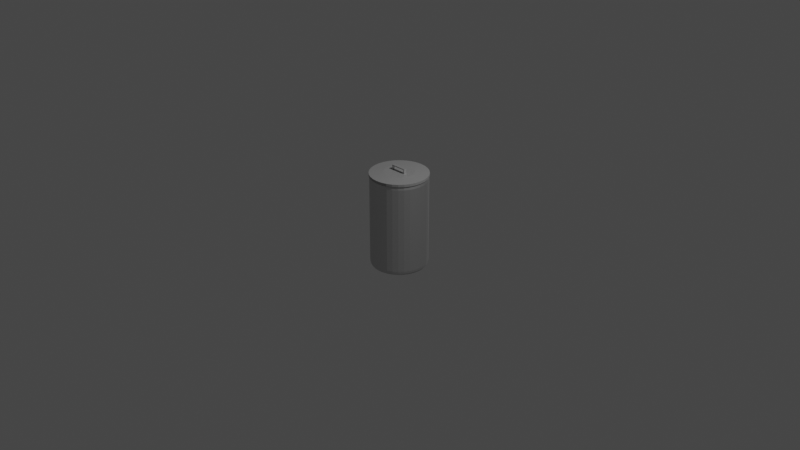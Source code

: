 # Source: trashcan.blend  (saved by Blender 3.3.6; exported with 4.5.12 LTS)
import bpy
from mathutils import Matrix  # noqa: F401  (used for matrix-valued properties, if any)

bpy.ops.wm.read_factory_settings(use_empty=True)
scene = bpy.context.scene
scene.name = 'Scene'

# ---- collections
col_collection = bpy.data.collections.new('Collection'); scene.collection.children.link(col_collection)

# ---- materials (node trees are filled in below, after node groups)
mat_material_002 = bpy.data.materials.new('Material.002')
mat_material_002.use_transparent_shadow = False
mat_material_003 = bpy.data.materials.new('Material.003')
mat_material_003.use_transparent_shadow = False
mat_material_001 = bpy.data.materials.new('Material.001')
mat_material_001.use_transparent_shadow = False
mat_material_005 = bpy.data.materials.new('Material.005')
mat_material_005.use_transparent_shadow = False
mat_material_004 = bpy.data.materials.new('Material.004')
mat_material_004.use_transparent_shadow = False

# ---- material node trees
mat_material_002.use_nodes = True; mat_material_002.node_tree.nodes.clear()
_N = mat_material_002.node_tree.nodes; _L = mat_material_002.node_tree.links
n0 = _N.new('ShaderNodeBsdfPrincipled'); n0.name = 'Principled BSDF'; n0.location = (10, 300)
n0.distribution = 'GGX'
n0.subsurface_method = 'RANDOM_WALK_SKIN'
n0.inputs[0].default_value = (0.4125, 0.4125, 0.4125, 1.0)
n0.inputs[1].default_value = 0.5
n0.inputs[3].default_value = 0.0
n0.inputs[20].default_value = 0.0
n0.inputs[27].default_value = (0.0, 0.0, 0.0, 1.0)
n0.inputs[28].default_value = 1.0
n1 = _N.new('ShaderNodeOutputMaterial'); n1.name = 'Material Output'; n1.location = (300, 300)
_L.new(n0.outputs[0], n1.inputs[0])
n1.is_active_output = True
mat_material_003.use_nodes = True; mat_material_003.node_tree.nodes.clear()
_N = mat_material_003.node_tree.nodes; _L = mat_material_003.node_tree.links
n0 = _N.new('ShaderNodeBsdfPrincipled'); n0.name = 'Principled BSDF'; n0.location = (10, 300)
n0.distribution = 'GGX'
n0.subsurface_method = 'RANDOM_WALK_SKIN'
n0.inputs[0].default_value = (0.4125, 0.4125, 0.4125, 1.0)
n0.inputs[1].default_value = 0.5
n0.inputs[3].default_value = 1.45
n0.inputs[27].default_value = (0.0, 0.0, 0.0, 1.0)
n0.inputs[28].default_value = 1.0
n1 = _N.new('ShaderNodeOutputMaterial'); n1.name = 'Material Output'; n1.location = (300, 300)
_L.new(n0.outputs[0], n1.inputs[0])
n1.is_active_output = True
mat_material_001.use_nodes = True; mat_material_001.node_tree.nodes.clear()
_N = mat_material_001.node_tree.nodes; _L = mat_material_001.node_tree.links
n0 = _N.new('ShaderNodeBsdfPrincipled'); n0.name = 'Principled BSDF'; n0.location = (10, 300)
n0.distribution = 'GGX'
n0.subsurface_method = 'RANDOM_WALK_SKIN'
n0.inputs[0].default_value = (0.4125, 0.4125, 0.4125, 1.0)
n0.inputs[1].default_value = 0.5
n0.inputs[3].default_value = 1.45
n0.inputs[27].default_value = (0.0, 0.0, 0.0, 1.0)
n0.inputs[28].default_value = 1.0
n1 = _N.new('ShaderNodeOutputMaterial'); n1.name = 'Material Output'; n1.location = (300, 300)
_L.new(n0.outputs[0], n1.inputs[0])
n1.is_active_output = True
mat_material_005.use_nodes = True; mat_material_005.node_tree.nodes.clear()
_N = mat_material_005.node_tree.nodes; _L = mat_material_005.node_tree.links
n0 = _N.new('ShaderNodeBsdfPrincipled'); n0.name = 'Principled BSDF'; n0.location = (10, 300)
n0.distribution = 'GGX'
n0.subsurface_method = 'RANDOM_WALK_SKIN'
n0.inputs[0].default_value = (0.4125, 0.4125, 0.4125, 1.0)
n0.inputs[1].default_value = 0.5
n0.inputs[3].default_value = 1.45
n0.inputs[27].default_value = (0.0, 0.0, 0.0, 1.0)
n0.inputs[28].default_value = 1.0
n1 = _N.new('ShaderNodeOutputMaterial'); n1.name = 'Material Output'; n1.location = (300, 300)
_L.new(n0.outputs[0], n1.inputs[0])
n1.is_active_output = True
mat_material_004.use_nodes = True; mat_material_004.node_tree.nodes.clear()
_N = mat_material_004.node_tree.nodes; _L = mat_material_004.node_tree.links
n0 = _N.new('ShaderNodeBsdfPrincipled'); n0.name = 'Principled BSDF'; n0.location = (10, 300)
n0.distribution = 'GGX'
n0.subsurface_method = 'RANDOM_WALK_SKIN'
n0.inputs[0].default_value = (0.4125, 0.4125, 0.4125, 1.0)
n0.inputs[1].default_value = 0.5
n0.inputs[3].default_value = 1.45
n0.inputs[27].default_value = (0.0, 0.0, 0.0, 1.0)
n0.inputs[28].default_value = 1.0
n1 = _N.new('ShaderNodeOutputMaterial'); n1.name = 'Material Output'; n1.location = (300, 300)
_L.new(n0.outputs[0], n1.inputs[0])
n1.is_active_output = True

# ---- world
world_world = bpy.data.worlds.new('World'); scene.world = world_world
world_world.use_nodes = True; world_world.node_tree.nodes.clear()
_N = world_world.node_tree.nodes; _L = world_world.node_tree.links
n0 = _N.new('ShaderNodeOutputWorld'); n0.name = 'World Output'; n0.location = (300, 300)
n1 = _N.new('ShaderNodeBackground'); n1.name = 'Background'; n1.location = (10, 300)
n1.inputs[0].default_value = (0.05088, 0.05088, 0.05088, 1.0)
_L.new(n1.outputs[0], n0.inputs[0])
n0.is_active_output = True
world_world.color = (0.05088, 0.05088, 0.05088)
world_world.use_sun_shadow = False
world_world.sun_shadow_jitter_overblur = 0.0

# ---- cameras
cam_camera = bpy.data.cameras.new('Camera')
cam_camera.clip_end = 100.0
cam_camera.ortho_scale = 7.314

# ---- lights
light_light = bpy.data.lights.new('Light', 'POINT')
light_light.transmission_factor = 0.0
light_light.energy = 1000.0
light_light.shadow_soft_size = 0.1
light_light.shadow_maximum_resolution = 0.006
light_light.use_absolute_resolution = True

# ---- meshes
me_cylinder = bpy.data.meshes.new('Cylinder')
me_cylinder.from_pydata([(0.0, 1.0, -1.0), (0.0, 1.0, 1.0), (0.1951, 0.9808, -1.0), (0.1951, 0.9808, 1.0), (0.3827, 0.9239, -1.0), (0.3827, 0.9239, 1.0), (0.5556, 0.8315, -1.0), (0.5556, 0.8315, 1.0), (0.7071, 0.7071, -1.0), (0.7071, 0.7071, 1.0), (0.8315, 0.5556, -1.0), (0.8315, 0.5556, 1.0), (0.9239, 0.3827, -1.0), (0.9239, 0.3827, 1.0), (0.9808, 0.1951, -1.0), (0.9808, 0.1951, 1.0), (1.0, 0.0, -1.0), (1.0, 0.0, 1.0), (0.9808, -0.1951, -1.0), (0.9808, -0.1951, 1.0), (0.9239, -0.3827, -1.0), (0.9239, -0.3827, 1.0), (0.8315, -0.5556, -1.0), (0.8315, -0.5556, 1.0), (0.7071, -0.7071, -1.0), (0.7071, -0.7071, 1.0), (0.5556, -0.8315, -1.0), (0.5556, -0.8315, 1.0), (0.3827, -0.9239, -1.0), (0.3827, -0.9239, 1.0), (0.1951, -0.9808, -1.0), (0.1951, -0.9808, 1.0), (0.0, -1.0, -1.0), (0.0, -1.0, 1.0), (-0.1951, -0.9808, -1.0), (-0.1951, -0.9808, 1.0), (-0.3827, -0.9239, -1.0), (-0.3827, -0.9239, 1.0), (-0.5556, -0.8315, -1.0), (-0.5556, -0.8315, 1.0), (-0.7071, -0.7071, -1.0), (-0.7071, -0.7071, 1.0), (-0.8315, -0.5556, -1.0), (-0.8315, -0.5556, 1.0), (-0.9239, -0.3827, -1.0), (-0.9239, -0.3827, 1.0), (-0.9808, -0.1951, -1.0), (-0.9808, -0.1951, 1.0), (-1.0, 0.0, -1.0), (-1.0, 0.0, 1.0), (-0.9808, 0.1951, -1.0), (-0.9808, 0.1951, 1.0), (-0.9239, 0.3827, -1.0), (-0.9239, 0.3827, 1.0), (-0.8315, 0.5556, -1.0), (-0.8315, 0.5556, 1.0), (-0.7071, 0.7071, -1.0), (-0.7071, 0.7071, 1.0), (-0.5556, 0.8315, -1.0), (-0.5556, 0.8315, 1.0), (-0.3827, 0.9239, -1.0), (-0.3827, 0.9239, 1.0), (-0.1951, 0.9808, -1.0), (-0.1951, 0.9808, 1.0)], [], [(0, 1, 3, 2), (2, 3, 5, 4), (4, 5, 7, 6), (6, 7, 9, 8), (8, 9, 11, 10), (10, 11, 13, 12), (12, 13, 15, 14), (14, 15, 17, 16), (16, 17, 19, 18), (18, 19, 21, 20), (20, 21, 23, 22), (22, 23, 25, 24), (24, 25, 27, 26), (26, 27, 29, 28), (28, 29, 31, 30), (30, 31, 33, 32), (32, 33, 35, 34), (34, 35, 37, 36), (36, 37, 39, 38), (38, 39, 41, 40), (40, 41, 43, 42), (42, 43, 45, 44), (44, 45, 47, 46), (46, 47, 49, 48), (48, 49, 51, 50), (50, 51, 53, 52), (52, 53, 55, 54), (54, 55, 57, 56), (56, 57, 59, 58), (58, 59, 61, 60), (3, 1, 63, 61, 59, 57, 55, 53, 51, 49, 47, 45, 43, 41, 39, 37, 35, 33, 31, 29, 27, 25, 23, 21, 19, 17, 15, 13, 11, 9, 7, 5), (60, 61, 63, 62), (62, 63, 1, 0), (0, 2, 4, 6, 8, 10, 12, 14, 16, 18, 20, 22, 24, 26, 28, 30, 32, 34, 36, 38, 40, 42, 44, 46, 48, 50, 52, 54, 56, 58, 60, 62)])
_uv = me_cylinder.uv_layers.new(name='UVMap')
_uv.uv.foreach_set('vector', [1.0, 0.5, 1.0, 1.0, 0.9688, 1.0, 0.9688, 0.5, 0.9688, 0.5, 0.9688, 1.0, 0.9375, 1.0, 0.9375, 0.5, 0.9375, 0.5, 0.9375, 1.0, 0.9062, 1.0, 0.9062, 0.5, 0.9062, 0.5, 0.9062, 1.0, 0.875, 1.0, 0.875, 0.5, 0.875, 0.5, 0.875, 1.0, 0.8438, 1.0, 0.8438, 0.5, 0.8438, 0.5, 0.8438, 1.0, 0.8125, 1.0, 0.8125, 0.5, 0.8125, 0.5, 0.8125, 1.0, 0.7812, 1.0, 0.7812, 0.5, 0.7812, 0.5, 0.7812, 1.0, 0.75, 1.0, 0.75, 0.5, 0.75, 0.5, 0.75, 1.0, 0.7188, 1.0, 0.7188, 0.5, 0.7188, 0.5, 0.7188, 1.0, 0.6875, 1.0, 0.6875, 0.5, 0.6875, 0.5, 0.6875, 1.0, 0.6562, 1.0, 0.6562, 0.5, 0.6562, 0.5, 0.6562, 1.0, 0.625, 1.0, 0.625, 0.5, 0.625, 0.5, 0.625, 1.0, 0.5938, 1.0, 0.5938, 0.5, 0.5938, 0.5, 0.5938, 1.0, 0.5625, 1.0, 0.5625, 0.5, 0.5625, 0.5, 0.5625, 1.0, 0.5312, 1.0, 0.5312, 0.5, 0.5312, 0.5, 0.5312, 1.0, 0.5, 1.0, 0.5, 0.5, 0.5, 0.5, 0.5, 1.0, 0.4688, 1.0, 0.4688, 0.5, 0.4688, 0.5, 0.4688, 1.0, 0.4375, 1.0, 0.4375, 0.5, 0.4375, 0.5, 0.4375, 1.0, 0.4062, 1.0, 0.4062, 0.5, 0.4062, 0.5, 0.4062, 1.0, 0.375, 1.0, 0.375, 0.5, 0.375, 0.5, 0.375, 1.0, 0.3438, 1.0, 0.3438, 0.5, 0.3438, 0.5, 0.3438, 1.0, 0.3125, 1.0, 0.3125, 0.5, 0.3125, 0.5, 0.3125, 1.0, 0.2812, 1.0, 0.2812, 0.5, 0.2812, 0.5, 0.2812, 1.0, 0.25, 1.0, 0.25, 0.5, 0.25, 0.5, 0.25, 1.0, 0.2188, 1.0, 0.2188, 0.5, 0.2188, 0.5, 0.2188, 1.0, 0.1875, 1.0, 0.1875, 0.5, 0.1875, 0.5, 0.1875, 1.0, 0.1562, 1.0, 0.1562, 0.5, 0.1562, 0.5, 0.1562, 1.0, 0.125, 1.0, 0.125, 0.5, 0.125, 0.5, 0.125, 1.0, 0.09375, 1.0, 0.09375, 0.5, 0.09375, 0.5, 0.09375, 1.0, 0.0625, 1.0, 0.0625, 0.5, 0.2968, 0.4854, 0.25, 0.49, 0.2032, 0.4854, 0.1582, 0.4717, 0.1167, 0.4496, 0.08029, 0.4197, 0.05045, 0.3833, 0.02827, 0.3418, 0.01461, 0.2968, 0.01, 0.25, 0.01461, 0.2032, 0.02827, 0.1582, 0.05045, 0.1167, 0.08029, 0.08029, 0.1167, 0.05045, 0.1582, 0.02827, 0.2032, 0.01461, 0.25, 0.01, 0.2968, 0.01461, 0.3418, 0.02827, 0.3833, 0.05045, 0.4197, 0.08029, 0.4496, 0.1167, 0.4717, 0.1582, 0.4854, 0.2032, 0.49, 0.25, 0.4854, 0.2968, 0.4717, 0.3418, 0.4496, 0.3833, 0.4197, 0.4197, 0.3833, 0.4496, 0.3418, 0.4717, 0.0625, 0.5, 0.0625, 1.0, 0.03125, 1.0, 0.03125, 0.5, 0.03125, 0.5, 0.03125, 1.0, 0.0, 1.0, 0.0, 0.5, 0.75, 0.49, 0.7968, 0.4854, 0.8418, 0.4717, 0.8833, 0.4496, 0.9197, 0.4197, 0.9496, 0.3833, 0.9717, 0.3418, 0.9854, 0.2968, 0.99, 0.25, 0.9854, 0.2032, 0.9717, 0.1582, 0.9496, 0.1167, 0.9197, 0.08029, 0.8833, 0.05045, 0.8418, 0.02827, 0.7968, 0.01461, 0.75, 0.01, 0.7032, 0.01461, 0.6582, 0.02827, 0.6167, 0.05045, 0.5803, 0.08029, 0.5504, 0.1167, 0.5283, 0.1582, 0.5146, 0.2032, 0.51, 0.25, 0.5146, 0.2968, 0.5283, 0.3418, 0.5504, 0.3833, 0.5803, 0.4197, 0.6167, 0.4496, 0.6582, 0.4717, 0.7032, 0.4854])
me_cylinder.materials.append(mat_material_002)
me_cylinder.update()
me_cylinder_001 = bpy.data.meshes.new('Cylinder.001')
me_cylinder_001.from_pydata([(0.0, 1.0, -0.52), (3.725e-09, 0.5177, 1.0), (0.0, 1.0, 0.52), (0.0, 0.8848, 0.0), (0.1951, 0.9808, -0.52), (0.101, 0.5077, 1.0), (0.0, 0.9342, -0.2679), (0.1951, 0.9808, 0.52), (0.3827, 0.9239, -0.52), (0.1981, 0.4783, 1.0), (0.3827, 0.9239, 0.52), (0.1726, 0.8678, 0.0), (0.5556, 0.8315, -0.52), (0.2876, 0.4304, 1.0), (0.1823, 0.9162, -0.2679), (0.5556, 0.8315, 0.52), (0.7071, 0.7071, -0.52), (0.3661, 0.3661, 1.0), (0.7071, 0.7071, 0.52), (0.3386, 0.8174, 0.0), (0.8315, 0.5556, -0.52), (0.3575, 0.8631, -0.2679), (0.4304, 0.2876, 1.0), (0.8315, 0.5556, 0.52), (0.9239, 0.3827, -0.52), (0.4783, 0.1981, 1.0), (0.9239, 0.3827, 0.52), (0.4916, 0.7357, 0.0), (0.9808, 0.1951, -0.52), (0.519, 0.7767, -0.2679), (0.5077, 0.101, 1.0), (0.9808, 0.1951, 0.52), (1.0, 0.0, -0.52), (0.5177, -3.725e-09, 1.0), (1.0, 0.0, 0.52), (0.6256, 0.6256, 0.0), (0.9808, -0.1951, -0.52), (0.5077, -0.101, 1.0), (0.6606, 0.6606, -0.2679), (0.9808, -0.1951, 0.52), (0.9239, -0.3827, -0.52), (0.4783, -0.1981, 1.0), (0.9239, -0.3827, 0.52), (0.7357, 0.4916, 0.0), (0.8315, -0.5556, -0.52), (0.7767, 0.519, -0.2679), (0.4304, -0.2876, 1.0), (0.8315, -0.5556, 0.52), (0.7071, -0.7071, -0.52), (0.3661, -0.3661, 1.0), (0.7071, -0.7071, 0.52), (0.8174, 0.3386, 0.0), (0.5556, -0.8315, -0.52), (0.8631, 0.3575, -0.2679), (0.2876, -0.4304, 1.0), (0.5556, -0.8315, 0.52), (0.3827, -0.9239, -0.52), (0.1981, -0.4783, 1.0), (0.3827, -0.9239, 0.52), (0.8678, 0.1726, 0.0), (0.1951, -0.9808, -0.52), (0.9162, 0.1823, -0.2679), (0.101, -0.5077, 1.0), (0.1951, -0.9808, 0.52), (0.0, -1.0, -0.52), (-3.725e-09, -0.5177, 1.0), (0.0, -1.0, 0.52), (0.8848, 0.0, 0.0), (-0.1951, -0.9808, -0.52), (0.9342, 0.0, -0.2679), (-0.101, -0.5077, 1.0), (-0.1951, -0.9808, 0.52), (-0.3827, -0.9239, -0.52), (-0.1981, -0.4783, 1.0), (-0.3827, -0.9239, 0.52), (0.8678, -0.1726, 0.0), (-0.5556, -0.8315, -0.52), (0.9162, -0.1823, -0.2679), (-0.2876, -0.4304, 1.0), (-0.5556, -0.8315, 0.52), (-0.7071, -0.7071, -0.52), (-0.3661, -0.3661, 1.0), (-0.7071, -0.7071, 0.52), (0.8174, -0.3386, 0.0), (-0.8315, -0.5556, -0.52), (-0.4304, -0.2876, 1.0), (0.8631, -0.3575, -0.2679), (-0.8315, -0.5556, 0.52), (-0.9239, -0.3827, -0.52), (-0.4783, -0.1981, 1.0), (-0.9239, -0.3827, 0.52), (0.7357, -0.4916, 0.0), (-0.9808, -0.1951, -0.52), (0.7767, -0.519, -0.2679), (-0.5077, -0.101, 1.0), (-0.9808, -0.1951, 0.52), (-1.0, 0.0, -0.52), (-0.5177, 3.725e-09, 1.0), (-1.0, 0.0, 0.52), (0.6256, -0.6256, 0.0), (-0.9808, 0.1951, -0.52), (-0.5077, 0.101, 1.0), (0.6606, -0.6606, -0.2679), (-0.9808, 0.1951, 0.52), (-0.9239, 0.3827, -0.52), (-0.4783, 0.1981, 1.0), (-0.9239, 0.3827, 0.52), (0.4916, -0.7357, 0.0), (-0.8315, 0.5556, -0.52), (-0.4304, 0.2876, 1.0), (0.519, -0.7767, -0.2679), (-0.8315, 0.5556, 0.52), (-0.7071, 0.7071, -0.52), (-0.3661, 0.3661, 1.0), (-0.7071, 0.7071, 0.52), (0.3386, -0.8174, 0.0), (-0.5556, 0.8315, -0.52), (-0.2876, 0.4304, 1.0), (0.3575, -0.8631, -0.2679), (-0.5556, 0.8315, 0.52), (-0.3827, 0.9239, -0.52), (-0.1981, 0.4783, 1.0), (-0.3827, 0.9239, 0.52), (0.1726, -0.8678, 0.0), (-0.1951, 0.9808, -0.52), (-0.101, 0.5077, 1.0), (0.1823, -0.9162, -0.2679), (-0.1951, 0.9808, 0.52), (0.0, -0.8848, 0.0), (0.0, -0.9342, -0.2679), (-0.1726, -0.8678, 0.0), (-0.1823, -0.9162, -0.2679), (-0.3386, -0.8174, 0.0), (-0.3575, -0.8631, -0.2679), (-0.4916, -0.7357, 0.0), (-0.519, -0.7767, -0.2679), (-0.6256, -0.6256, 0.0), (-0.6606, -0.6606, -0.2679), (-0.7357, -0.4916, 0.0), (-0.7767, -0.519, -0.2679), (-0.8174, -0.3386, 0.0), (-0.8631, -0.3575, -0.2679), (-0.8678, -0.1726, 0.0), (-0.9162, -0.1823, -0.2679), (-0.8848, 0.0, 0.0), (-0.9342, 0.0, -0.2679), (-0.8678, 0.1726, 0.0), (-0.9162, 0.1823, -0.2679), (-0.8174, 0.3386, 0.0), (-0.8631, 0.3575, -0.2679), (-0.7357, 0.4916, 0.0), (-0.7767, 0.519, -0.2679), (-0.6256, 0.6256, 0.0), (-0.6606, 0.6606, -0.2679), (-0.4916, 0.7357, 0.0), (-0.519, 0.7767, -0.2679), (-0.3386, 0.8174, 0.0), (-0.3575, 0.8631, -0.2679), (-0.1726, 0.8678, 0.0), (-0.1823, 0.9162, -0.2679), (0.1852, 0.9309, -0.5706), (0.1852, 0.9309, -0.5706), (-3.928e-10, 0.9491, -0.5706), (0.0, 0.9491, -0.5706), (0.3632, 0.8769, -0.5706), (0.5273, 0.7892, -0.5706), (0.5273, 0.7892, -0.5706), (0.3632, 0.8769, -0.5706), (0.6711, 0.6711, -0.5706), (0.7892, 0.5273, -0.5706), (0.6711, 0.6711, -0.5706), (0.8769, 0.3632, -0.5706), (0.8769, 0.3632, -0.5706), (0.7892, 0.5273, -0.5706), (0.9309, 0.1852, -0.5706), (0.9491, 3.928e-10, -0.5706), (0.9309, 0.1852, -0.5706), (0.9309, -0.1852, -0.5706), (0.9309, -0.1852, -0.5706), (0.9491, 0.0, -0.5706), (0.8769, -0.3632, -0.5706), (0.7892, -0.5273, -0.5706), (0.7892, -0.5273, -0.5706), (0.8769, -0.3632, -0.5706), (0.6711, -0.6711, -0.5706), (0.5273, -0.7892, -0.5706), (0.6711, -0.6711, -0.5706), (0.3632, -0.8769, -0.5706), (0.3632, -0.8769, -0.5706), (0.5273, -0.7892, -0.5706), (0.1852, -0.9309, -0.5706), (3.928e-10, -0.9491, -0.5706), (0.1852, -0.9309, -0.5706), (-0.1852, -0.9309, -0.5706), (-0.1852, -0.9309, -0.5706), (0.0, -0.9491, -0.5706), (-0.3632, -0.8769, -0.5706), (-0.5273, -0.7892, -0.5706), (-0.5273, -0.7892, -0.5706), (-0.3632, -0.8769, -0.5706), (-0.6711, -0.6711, -0.5706), (-0.7892, -0.5273, -0.5706), (-0.6711, -0.6711, -0.5706), (-0.8769, -0.3632, -0.5706), (-0.8769, -0.3632, -0.5706), (-0.7892, -0.5273, -0.5706), (-0.9309, -0.1852, -0.5706), (-0.9491, -3.928e-10, -0.5706), (-0.9309, -0.1852, -0.5706), (-0.9309, 0.1852, -0.5706), (-0.9309, 0.1852, -0.5706), (-0.9491, 0.0, -0.5706), (-0.8769, 0.3632, -0.5706), (-0.7892, 0.5273, -0.5706), (-0.7892, 0.5273, -0.5706), (-0.8769, 0.3632, -0.5706), (-0.6711, 0.6711, -0.5706), (-0.5273, 0.7892, -0.5706), (-0.6711, 0.6711, -0.5706), (-0.3632, 0.8769, -0.5706), (-0.3632, 0.8769, -0.5706), (-0.5273, 0.7892, -0.5706), (-0.1852, 0.9309, -0.5706), (-0.1852, 0.9309, -0.5706)], [], [(124, 127, 2, 0), (8, 10, 15, 12), (12, 15, 18, 16), (16, 18, 23, 20), (20, 23, 26, 24), (24, 26, 31, 28), (28, 31, 34, 32), (32, 34, 39, 36), (36, 39, 42, 40), (40, 42, 47, 44), (44, 47, 50, 48), (48, 50, 55, 52), (52, 55, 58, 56), (56, 58, 63, 60), (60, 63, 66, 64), (64, 66, 71, 68), (68, 71, 74, 72), (72, 74, 79, 76), (76, 79, 82, 80), (80, 82, 87, 84), (84, 87, 90, 88), (88, 90, 95, 92), (92, 95, 98, 96), (96, 98, 103, 100), (100, 103, 106, 104), (104, 106, 111, 108), (108, 111, 114, 112), (112, 114, 119, 116), (116, 119, 122, 120), (120, 122, 127, 124), (4, 7, 10, 8), (25, 22, 17, 13, 9, 5, 1, 125, 121, 117, 113, 109, 105, 101, 97, 94, 89, 85, 81, 78, 73, 70, 65, 62, 57, 54, 49, 46, 41, 37, 33, 30), (0, 2, 7, 4), (162, 0, 4, 161, 160, 163), (7, 2, 1, 5), (161, 4, 8, 164), (10, 7, 5, 9), (167, 164, 8, 12, 165, 166), (15, 10, 9, 13), (165, 12, 16, 168), (18, 15, 13, 17), (170, 168, 16, 20, 169), (23, 18, 17, 22), (173, 169, 20, 24, 171, 172), (26, 23, 22, 25), (171, 24, 28, 174), (31, 26, 25, 30), (176, 174, 28, 32, 175), (34, 31, 30, 33), (175, 32, 36, 177, 178, 179), (39, 34, 33, 37), (177, 36, 40, 180), (42, 39, 37, 41), (180, 40, 44, 181, 182, 183), (47, 42, 41, 46), (181, 44, 48, 184), (50, 47, 46, 49), (184, 48, 52, 185, 186), (55, 50, 49, 54), (185, 52, 56, 187, 188, 189), (58, 55, 54, 57), (187, 56, 60, 190), (63, 58, 57, 62), (190, 60, 64, 191, 192), (66, 63, 62, 65), (191, 64, 68, 193, 194, 195), (71, 66, 65, 70), (68, 72, 196, 193), (74, 71, 70, 73), (199, 196, 72, 76, 197, 198), (79, 74, 73, 78), (197, 76, 80, 200), (82, 79, 78, 81), (202, 200, 80, 84, 201), (87, 82, 81, 85), (205, 201, 84, 88, 203, 204), (90, 87, 85, 89), (203, 88, 92, 206), (95, 90, 89, 94), (208, 206, 92, 96, 207), (98, 95, 94, 97), (211, 207, 96, 100, 210, 209), (103, 98, 97, 101), (100, 104, 212, 210), (106, 103, 101, 105), (104, 108, 213, 214, 215, 212), (111, 106, 105, 109), (108, 112, 216, 213), (114, 111, 109, 113), (112, 116, 217, 218, 216), (119, 114, 113, 117), (116, 120, 219, 220, 221, 217), (122, 119, 117, 121), (120, 124, 222, 219), (127, 122, 121, 125), (124, 0, 162, 223, 222), (2, 127, 125, 1), (3, 11, 19, 27, 35, 43, 51, 59, 67, 75, 83, 91, 99, 107, 115, 123, 128, 130, 132, 134, 136, 138, 140, 142, 144, 146, 148, 150, 152, 154, 156, 158), (160, 14, 6, 163), (14, 11, 3, 6), (164, 167, 21, 14, 160, 161), (21, 19, 11, 14), (166, 29, 21, 167), (29, 27, 19, 21), (168, 170, 38, 29, 166, 165), (35, 27, 29, 38), (45, 38, 170, 169, 173), (43, 35, 38, 45), (53, 45, 173, 172), (51, 43, 45, 53), (61, 53, 172, 171, 174, 176), (61, 59, 51, 53), (69, 61, 176, 175, 179), (69, 67, 59, 61), (178, 77, 69, 179), (77, 75, 67, 69), (183, 86, 77, 178, 177, 180), (86, 83, 75, 77), (182, 93, 86, 183), (93, 91, 83, 86), (186, 102, 93, 182, 181, 184), (99, 91, 93, 102), (110, 102, 186, 185, 189), (107, 99, 102, 110), (118, 110, 189, 188), (115, 107, 110, 118), (126, 118, 188, 187, 190, 192), (126, 123, 115, 118), (129, 126, 192, 191, 195), (129, 128, 123, 126), (194, 131, 129, 195), (131, 130, 128, 129), (199, 133, 131, 194, 193, 196), (133, 132, 130, 131), (198, 135, 133, 199), (135, 134, 132, 133), (202, 137, 135, 198, 197, 200), (136, 134, 135, 137), (201, 205, 139, 137, 202), (136, 137, 139, 138), (204, 141, 139, 205), (138, 139, 141, 140), (206, 208, 143, 141, 204, 203), (143, 142, 140, 141), (211, 145, 143, 208, 207), (145, 144, 142, 143), (209, 147, 145, 211), (147, 146, 144, 145), (212, 215, 149, 147, 209, 210), (149, 148, 146, 147), (214, 151, 149, 215), (151, 150, 148, 149), (216, 218, 153, 151, 214, 213), (152, 150, 151, 153), (217, 221, 155, 153, 218), (152, 153, 155, 154), (220, 157, 155, 221), (154, 155, 157, 156), (222, 223, 159, 157, 220, 219), (159, 158, 156, 157), (163, 6, 159, 223, 162), (6, 3, 158, 159)])
_uv = me_cylinder_001.uv_layers.new(name='UVMap')
_uv.uv.foreach_set('vector', [0.03125, 0.62, 0.03125, 0.88, 0.0, 0.88, 0.0, 0.62, 0.9375, 0.62, 0.9375, 0.88, 0.9062, 0.88, 0.9062, 0.62, 0.9062, 0.62, 0.9062, 0.88, 0.875, 0.88, 0.875, 0.62, 0.875, 0.62, 0.875, 0.88, 0.8438, 0.88, 0.8438, 0.62, 0.8438, 0.62, 0.8438, 0.88, 0.8125, 0.88, 0.8125, 0.62, 0.8125, 0.62, 0.8125, 0.88, 0.7812, 0.88, 0.7812, 0.62, 0.7812, 0.62, 0.7812, 0.88, 0.75, 0.88, 0.75, 0.62, 0.75, 0.62, 0.75, 0.88, 0.7188, 0.88, 0.7188, 0.62, 0.7188, 0.62, 0.7188, 0.88, 0.6875, 0.88, 0.6875, 0.62, 0.6875, 0.62, 0.6875, 0.88, 0.6562, 0.88, 0.6562, 0.62, 0.6562, 0.62, 0.6562, 0.88, 0.625, 0.88, 0.625, 0.62, 0.625, 0.62, 0.625, 0.88, 0.5938, 0.88, 0.5938, 0.62, 0.5938, 0.62, 0.5938, 0.88, 0.5625, 0.88, 0.5625, 0.62, 0.5625, 0.62, 0.5625, 0.88, 0.5312, 0.88, 0.5312, 0.62, 0.5312, 0.62, 0.5312, 0.88, 0.5, 0.88, 0.5, 0.62, 0.5, 0.62, 0.5, 0.88, 0.4688, 0.88, 0.4688, 0.62, 0.4688, 0.62, 0.4688, 0.88, 0.4375, 0.88, 0.4375, 0.62, 0.4375, 0.62, 0.4375, 0.88, 0.4062, 0.88, 0.4062, 0.62, 0.4062, 0.62, 0.4062, 0.88, 0.375, 0.88, 0.375, 0.62, 0.375, 0.62, 0.375, 0.88, 0.3438, 0.88, 0.3438, 0.62, 0.3438, 0.62, 0.3438, 0.88, 0.3125, 0.88, 0.3125, 0.62, 0.3125, 0.62, 0.3125, 0.88, 0.2812, 0.88, 0.2812, 0.62, 0.2812, 0.62, 0.2812, 0.88, 0.25, 0.88, 0.25, 0.62, 0.25, 0.62, 0.25, 0.88, 0.2188, 0.88, 0.2188, 0.62, 0.2188, 0.62, 0.2188, 0.88, 0.1875, 0.88, 0.1875, 0.62, 0.1875, 0.62, 0.1875, 0.88, 0.1562, 0.88, 0.1562, 0.62, 0.1562, 0.62, 0.1562, 0.88, 0.125, 0.88, 0.125, 0.62, 0.125, 0.62, 0.125, 0.88, 0.09375, 0.88, 0.09375, 0.62, 0.09375, 0.62, 0.09375, 0.88, 0.0625, 0.88, 0.0625, 0.62, 0.0625, 0.62, 0.0625, 0.88, 0.03125, 0.88, 0.03125, 0.62, 0.9688, 0.62, 0.9688, 0.88, 0.9375, 0.88, 0.9375, 0.62, 0.3648, 0.2975, 0.3533, 0.319, 0.3379, 0.3379, 0.319, 0.3533, 0.2975, 0.3648, 0.2742, 0.3719, 0.25, 0.3742, 0.2258, 0.3719, 0.2025, 0.3648, 0.181, 0.3533, 0.1621, 0.3379, 0.1467, 0.319, 0.1352, 0.2975, 0.1281, 0.2742, 0.1258, 0.25, 0.1281, 0.2258, 0.1352, 0.2025, 0.1467, 0.181, 0.1621, 0.1621, 0.181, 0.1467, 0.2025, 0.1352, 0.2258, 0.1281, 0.25, 0.1258, 0.2742, 0.1281, 0.2975, 0.1352, 0.319, 0.1467, 0.3379, 0.1621, 0.3533, 0.181, 0.3648, 0.2025, 0.3719, 0.2258, 0.3742, 0.25, 0.3719, 0.2742, 1.0, 0.62, 1.0, 0.88, 0.9688, 0.88, 0.9688, 0.62, 0.75, 0.4778, 0.75, 0.49, 0.7968, 0.4854, 0.7944, 0.4734, 0.7944, 0.4734, 0.75, 0.4778, 0.2968, 0.4854, 0.25, 0.49, 0.25, 0.3742, 0.2742, 0.3719, 0.7944, 0.4734, 0.7968, 0.4854, 0.8418, 0.4717, 0.8372, 0.4605, 0.3418, 0.4717, 0.2968, 0.4854, 0.2742, 0.3719, 0.2975, 0.3648, 0.8372, 0.4605, 0.8372, 0.4605, 0.8418, 0.4717, 0.8833, 0.4496, 0.8766, 0.4394, 0.8766, 0.4394, 0.3833, 0.4496, 0.3418, 0.4717, 0.2975, 0.3648, 0.319, 0.3533, 0.8766, 0.4394, 0.8833, 0.4496, 0.9197, 0.4197, 0.9111, 0.4111, 0.4197, 0.4197, 0.3833, 0.4496, 0.319, 0.3533, 0.3379, 0.3379, 0.9111, 0.4111, 0.9111, 0.4111, 0.9197, 0.4197, 0.9496, 0.3833, 0.9394, 0.3766, 0.4496, 0.3833, 0.4197, 0.4197, 0.3379, 0.3379, 0.3533, 0.319, 0.9394, 0.3766, 0.9394, 0.3766, 0.9496, 0.3833, 0.9717, 0.3418, 0.9605, 0.3372, 0.9605, 0.3372, 0.4717, 0.3418, 0.4496, 0.3833, 0.3533, 0.319, 0.3648, 0.2975, 0.9605, 0.3372, 0.9717, 0.3418, 0.9854, 0.2968, 0.9734, 0.2944, 0.4854, 0.2968, 0.4717, 0.3418, 0.3648, 0.2975, 0.3719, 0.2742, 0.9734, 0.2944, 0.9734, 0.2944, 0.9854, 0.2968, 0.99, 0.25, 0.9778, 0.25, 0.49, 0.25, 0.4854, 0.2968, 0.3719, 0.2742, 0.3742, 0.25, 0.9778, 0.25, 0.99, 0.25, 0.9854, 0.2032, 0.9734, 0.2056, 0.9734, 0.2056, 0.9778, 0.25, 0.4854, 0.2032, 0.49, 0.25, 0.3742, 0.25, 0.3719, 0.2258, 0.9734, 0.2056, 0.9854, 0.2032, 0.9717, 0.1582, 0.9605, 0.1628, 0.4717, 0.1582, 0.4854, 0.2032, 0.3719, 0.2258, 0.3648, 0.2025, 0.9605, 0.1628, 0.9717, 0.1582, 0.9496, 0.1167, 0.9394, 0.1234, 0.9394, 0.1234, 0.9605, 0.1628, 0.4496, 0.1167, 0.4717, 0.1582, 0.3648, 0.2025, 0.3533, 0.181, 0.9394, 0.1234, 0.9496, 0.1167, 0.9197, 0.08029, 0.9111, 0.08892, 0.4197, 0.08029, 0.4496, 0.1167, 0.3533, 0.181, 0.3379, 0.1621, 0.9111, 0.08892, 0.9197, 0.08029, 0.8833, 0.05045, 0.8766, 0.0606, 0.9111, 0.08892, 0.3833, 0.05045, 0.4197, 0.08029, 0.3379, 0.1621, 0.319, 0.1467, 0.8766, 0.0606, 0.8833, 0.05045, 0.8418, 0.02827, 0.8372, 0.03955, 0.8372, 0.03954, 0.8766, 0.0606, 0.3418, 0.02827, 0.3833, 0.05045, 0.319, 0.1467, 0.2975, 0.1352, 0.8372, 0.03955, 0.8418, 0.02827, 0.7968, 0.01461, 0.7944, 0.02658, 0.2968, 0.01461, 0.3418, 0.02827, 0.2975, 0.1352, 0.2742, 0.1281, 0.7944, 0.02658, 0.7968, 0.01461, 0.75, 0.01, 0.75, 0.02221, 0.7944, 0.02658, 0.25, 0.01, 0.2968, 0.01461, 0.2742, 0.1281, 0.25, 0.1258, 0.75, 0.02221, 0.75, 0.01, 0.7032, 0.01461, 0.7056, 0.02658, 0.7056, 0.02658, 0.75, 0.02221, 0.2032, 0.01461, 0.25, 0.01, 0.25, 0.1258, 0.2258, 0.1281, 0.7032, 0.01461, 0.6582, 0.02827, 0.6628, 0.03954, 0.7056, 0.02658, 0.1582, 0.02827, 0.2032, 0.01461, 0.2258, 0.1281, 0.2025, 0.1352, 0.6628, 0.03954, 0.6628, 0.03954, 0.6582, 0.02827, 0.6167, 0.05045, 0.6234, 0.0606, 0.6234, 0.0606, 0.1167, 0.05045, 0.1582, 0.02827, 0.2025, 0.1352, 0.181, 0.1467, 0.6234, 0.0606, 0.6167, 0.05045, 0.5803, 0.08029, 0.5889, 0.08892, 0.08029, 0.08029, 0.1167, 0.05045, 0.181, 0.1467, 0.1621, 0.1621, 0.5889, 0.08892, 0.5889, 0.08892, 0.5803, 0.08029, 0.5504, 0.1167, 0.5606, 0.1234, 0.05045, 0.1167, 0.08029, 0.08029, 0.1621, 0.1621, 0.1467, 0.181, 0.5606, 0.1234, 0.5606, 0.1234, 0.5504, 0.1167, 0.5283, 0.1582, 0.5395, 0.1628, 0.5395, 0.1628, 0.02827, 0.1582, 0.05045, 0.1167, 0.1467, 0.181, 0.1352, 0.2025, 0.5395, 0.1628, 0.5283, 0.1582, 0.5146, 0.2032, 0.5266, 0.2056, 0.01461, 0.2032, 0.02827, 0.1582, 0.1352, 0.2025, 0.1281, 0.2258, 0.5266, 0.2056, 0.5266, 0.2056, 0.5146, 0.2032, 0.51, 0.25, 0.5222, 0.25, 0.01, 0.25, 0.01461, 0.2032, 0.1281, 0.2258, 0.1258, 0.25, 0.5222, 0.25, 0.5222, 0.25, 0.51, 0.25, 0.5146, 0.2968, 0.5266, 0.2944, 0.5266, 0.2944, 0.01461, 0.2968, 0.01, 0.25, 0.1258, 0.25, 0.1281, 0.2742, 0.5146, 0.2968, 0.5283, 0.3418, 0.5395, 0.3372, 0.5266, 0.2944, 0.02827, 0.3418, 0.01461, 0.2968, 0.1281, 0.2742, 0.1352, 0.2975, 0.5283, 0.3418, 0.5504, 0.3833, 0.5606, 0.3766, 0.5606, 0.3766, 0.5395, 0.3372, 0.5395, 0.3372, 0.05045, 0.3833, 0.02827, 0.3418, 0.1352, 0.2975, 0.1467, 0.319, 0.5504, 0.3833, 0.5803, 0.4197, 0.5889, 0.4111, 0.5606, 0.3766, 0.08029, 0.4197, 0.05045, 0.3833, 0.1467, 0.319, 0.1621, 0.3379, 0.5803, 0.4197, 0.6167, 0.4496, 0.6234, 0.4394, 0.5889, 0.4111, 0.5889, 0.4111, 0.1167, 0.4496, 0.08029, 0.4197, 0.1621, 0.3379, 0.181, 0.3533, 0.6167, 0.4496, 0.6582, 0.4717, 0.6628, 0.4605, 0.6628, 0.4605, 0.6234, 0.4394, 0.6234, 0.4394, 0.1582, 0.4717, 0.1167, 0.4496, 0.181, 0.3533, 0.2025, 0.3648, 0.6582, 0.4717, 0.7032, 0.4854, 0.7056, 0.4734, 0.6628, 0.4605, 0.2032, 0.4854, 0.1582, 0.4717, 0.2025, 0.3648, 0.2258, 0.3719, 0.7032, 0.4854, 0.75, 0.49, 0.75, 0.4778, 0.7056, 0.4734, 0.7056, 0.4734, 0.25, 0.49, 0.2032, 0.4854, 0.2258, 0.3719, 0.25, 0.3742, 0.25, 0.4659, 0.2921, 0.4617, 0.3326, 0.4495, 0.3699, 0.4295, 0.4027, 0.4027, 0.4295, 0.3699, 0.4495, 0.3326, 0.4617, 0.2921, 0.4659, 0.25, 0.4617, 0.2079, 0.4495, 0.1674, 0.4295, 0.1301, 0.4027, 0.09735, 0.3699, 0.0705, 0.3326, 0.05055, 0.2921, 0.03826, 0.25, 0.03412, 0.2079, 0.03826, 0.1674, 0.05055, 0.1301, 0.0705, 0.09735, 0.09735, 0.0705, 0.1301, 0.05055, 0.1674, 0.03826, 0.2079, 0.03412, 0.25, 0.03826, 0.2921, 0.05055, 0.3326, 0.0705, 0.3699, 0.09735, 0.4027, 0.1301, 0.4295, 0.1674, 0.4495, 0.2079, 0.4617, 0.2953, 0.4785, 0.2945, 0.4736, 0.25, 0.4779, 0.2501, 0.4829, 0.2945, 0.4736, 0.2921, 0.4617, 0.25, 0.4659, 0.25, 0.4779, 0.339, 0.4652, 0.339, 0.4652, 0.3372, 0.4606, 0.2945, 0.4736, 0.2956, 0.4784, 0.2956, 0.4784, 0.3372, 0.4606, 0.3326, 0.4495, 0.2921, 0.4617, 0.2945, 0.4736, 0.3793, 0.4437, 0.3766, 0.4395, 0.3372, 0.4606, 0.3393, 0.4651, 0.3766, 0.4395, 0.3699, 0.4295, 0.3326, 0.4495, 0.3372, 0.4606, 0.4146, 0.4148, 0.4146, 0.4148, 0.4112, 0.4112, 0.3766, 0.4395, 0.3795, 0.4436, 0.3795, 0.4436, 0.4027, 0.4027, 0.3699, 0.4295, 0.3766, 0.4395, 0.4112, 0.4112, 0.4395, 0.3766, 0.4112, 0.4112, 0.4148, 0.4146, 0.4436, 0.3795, 0.4436, 0.3795, 0.4295, 0.3699, 0.4027, 0.4027, 0.4112, 0.4112, 0.4395, 0.3766, 0.4606, 0.3372, 0.4395, 0.3766, 0.4437, 0.3793, 0.4651, 0.3393, 0.4495, 0.3326, 0.4295, 0.3699, 0.4395, 0.3766, 0.4606, 0.3372, 0.4736, 0.2945, 0.4606, 0.3372, 0.4652, 0.339, 0.4652, 0.339, 0.4784, 0.2956, 0.4784, 0.2956, 0.4736, 0.2945, 0.4617, 0.2921, 0.4495, 0.3326, 0.4606, 0.3372, 0.4779, 0.25, 0.4736, 0.2945, 0.4785, 0.2953, 0.4829, 0.2501, 0.4829, 0.2501, 0.4779, 0.25, 0.4659, 0.25, 0.4617, 0.2921, 0.4736, 0.2945, 0.4785, 0.2047, 0.4736, 0.2055, 0.4779, 0.25, 0.4829, 0.2499, 0.4736, 0.2055, 0.4617, 0.2079, 0.4659, 0.25, 0.4779, 0.25, 0.4652, 0.161, 0.4606, 0.1628, 0.4736, 0.2055, 0.4784, 0.2044, 0.4784, 0.2044, 0.4652, 0.161, 0.4606, 0.1628, 0.4495, 0.1674, 0.4617, 0.2079, 0.4736, 0.2055, 0.4437, 0.1207, 0.4395, 0.1234, 0.4606, 0.1628, 0.4651, 0.1607, 0.4395, 0.1234, 0.4295, 0.1301, 0.4495, 0.1674, 0.4606, 0.1628, 0.4148, 0.0854, 0.4112, 0.08882, 0.4395, 0.1234, 0.4436, 0.1205, 0.4436, 0.1205, 0.4148, 0.0854, 0.4027, 0.09735, 0.4295, 0.1301, 0.4395, 0.1234, 0.4112, 0.08882, 0.3766, 0.06047, 0.4112, 0.08882, 0.4146, 0.08521, 0.3795, 0.05641, 0.3795, 0.05641, 0.3699, 0.0705, 0.4027, 0.09735, 0.4112, 0.08882, 0.3766, 0.06047, 0.3372, 0.03941, 0.3766, 0.06047, 0.3793, 0.05627, 0.3393, 0.03487, 0.3326, 0.05055, 0.3699, 0.0705, 0.3766, 0.06047, 0.3372, 0.03941, 0.2945, 0.02644, 0.3372, 0.03941, 0.339, 0.03477, 0.339, 0.03477, 0.2956, 0.02159, 0.2956, 0.02159, 0.2945, 0.02644, 0.2921, 0.03826, 0.3326, 0.05055, 0.3372, 0.03941, 0.25, 0.02206, 0.2945, 0.02644, 0.2953, 0.02154, 0.2501, 0.01709, 0.2501, 0.01709, 0.25, 0.02206, 0.25, 0.03412, 0.2921, 0.03826, 0.2945, 0.02644, 0.2047, 0.02154, 0.2055, 0.02644, 0.25, 0.02206, 0.2499, 0.01709, 0.2055, 0.02644, 0.2079, 0.03826, 0.25, 0.03412, 0.25, 0.02206, 0.161, 0.03477, 0.1628, 0.03941, 0.2055, 0.02644, 0.2044, 0.02159, 0.2044, 0.02159, 0.161, 0.03477, 0.1628, 0.03941, 0.1674, 0.05055, 0.2079, 0.03826, 0.2055, 0.02644, 0.1207, 0.05627, 0.1234, 0.06047, 0.1628, 0.03941, 0.1607, 0.03487, 0.1234, 0.06047, 0.1301, 0.0705, 0.1674, 0.05055, 0.1628, 0.03941, 0.0854, 0.08521, 0.08882, 0.08882, 0.1234, 0.06047, 0.1205, 0.05641, 0.1205, 0.05641, 0.0854, 0.08521, 0.09735, 0.09735, 0.1301, 0.0705, 0.1234, 0.06047, 0.08882, 0.08882, 0.05641, 0.1205, 0.05641, 0.1205, 0.06047, 0.1234, 0.08882, 0.08882, 0.08521, 0.0854, 0.09735, 0.09735, 0.08882, 0.08882, 0.06047, 0.1234, 0.0705, 0.1301, 0.03487, 0.1607, 0.03941, 0.1628, 0.06047, 0.1234, 0.05627, 0.1207, 0.0705, 0.1301, 0.06047, 0.1234, 0.03941, 0.1628, 0.05055, 0.1674, 0.02159, 0.2044, 0.02159, 0.2044, 0.02644, 0.2055, 0.03941, 0.1628, 0.03477, 0.161, 0.03477, 0.161, 0.02644, 0.2055, 0.03826, 0.2079, 0.05055, 0.1674, 0.03941, 0.1628, 0.01709, 0.2499, 0.02206, 0.25, 0.02644, 0.2055, 0.02154, 0.2047, 0.01709, 0.2499, 0.02206, 0.25, 0.03412, 0.25, 0.03826, 0.2079, 0.02644, 0.2055, 0.02154, 0.2953, 0.02644, 0.2945, 0.02206, 0.25, 0.01709, 0.2501, 0.02644, 0.2945, 0.03826, 0.2921, 0.03412, 0.25, 0.02206, 0.25, 0.03477, 0.339, 0.03477, 0.339, 0.03941, 0.3372, 0.02644, 0.2945, 0.02159, 0.2956, 0.02159, 0.2956, 0.03941, 0.3372, 0.05055, 0.3326, 0.03826, 0.2921, 0.02644, 0.2945, 0.05627, 0.3793, 0.06047, 0.3766, 0.03941, 0.3372, 0.03487, 0.3393, 0.06047, 0.3766, 0.0705, 0.3699, 0.05055, 0.3326, 0.03941, 0.3372, 0.08521, 0.4146, 0.08521, 0.4146, 0.08882, 0.4112, 0.06047, 0.3766, 0.05641, 0.3795, 0.05641, 0.3795, 0.09735, 0.4027, 0.0705, 0.3699, 0.06047, 0.3766, 0.08882, 0.4112, 0.1205, 0.4436, 0.1205, 0.4436, 0.1234, 0.4395, 0.08882, 0.4112, 0.0854, 0.4148, 0.09735, 0.4027, 0.08882, 0.4112, 0.1234, 0.4395, 0.1301, 0.4295, 0.1607, 0.4651, 0.1628, 0.4606, 0.1234, 0.4395, 0.1207, 0.4437, 0.1301, 0.4295, 0.1234, 0.4395, 0.1628, 0.4606, 0.1674, 0.4495, 0.2044, 0.4784, 0.2044, 0.4784, 0.2055, 0.4736, 0.1628, 0.4606, 0.161, 0.4652, 0.161, 0.4652, 0.2055, 0.4736, 0.2079, 0.4617, 0.1674, 0.4495, 0.1628, 0.4606, 0.2499, 0.4829, 0.25, 0.4779, 0.2055, 0.4736, 0.2047, 0.4785, 0.2499, 0.4829, 0.25, 0.4779, 0.25, 0.4659, 0.2079, 0.4617, 0.2055, 0.4736])
me_cylinder_001.materials.append(mat_material_003)
me_cylinder_001.update()
me_cube_001 = bpy.data.meshes.new('Cube.001')
me_cube_001.from_pydata([(-1.0, -1.0, -1.0), (-1.0, -1.0, 1.0), (-1.0, 1.0, -1.0), (-1.0, 1.0, 1.0), (1.0, -1.0, -1.0), (1.0, -1.0, 1.0), (1.0, 1.0, -1.0), (1.0, 1.0, 1.0)], [], [(0, 1, 3, 2), (2, 3, 7, 6), (6, 7, 5, 4), (4, 5, 1, 0), (2, 6, 4, 0), (7, 3, 1, 5)])
_uv = me_cube_001.uv_layers.new(name='UVMap')
_uv.uv.foreach_set('vector', [0.375, 0.0, 0.625, 0.0, 0.625, 0.25, 0.375, 0.25, 0.375, 0.25, 0.625, 0.25, 0.625, 0.5, 0.375, 0.5, 0.375, 0.5, 0.625, 0.5, 0.625, 0.75, 0.375, 0.75, 0.375, 0.75, 0.625, 0.75, 0.625, 1.0, 0.375, 1.0, 0.125, 0.5, 0.375, 0.5, 0.375, 0.75, 0.125, 0.75, 0.625, 0.5, 0.875, 0.5, 0.875, 0.75, 0.625, 0.75])
me_cube_001.materials.append(mat_material_001)
me_cube_001.update()
me_cube_002 = bpy.data.meshes.new('Cube.002')
me_cube_002.from_pydata([(-1.0, -1.0, -1.0), (-1.0, -1.0, 1.0), (-1.0, 1.0, -1.0), (-1.0, 1.0, 1.0), (1.0, -1.0, -1.0), (1.0, -1.0, 1.0), (1.0, 1.0, -1.0), (1.0, 1.0, 1.0)], [], [(0, 1, 3, 2), (2, 3, 7, 6), (6, 7, 5, 4), (4, 5, 1, 0), (2, 6, 4, 0), (7, 3, 1, 5)])
_uv = me_cube_002.uv_layers.new(name='UVMap')
_uv.uv.foreach_set('vector', [0.375, 0.0, 0.625, 0.0, 0.625, 0.25, 0.375, 0.25, 0.375, 0.25, 0.625, 0.25, 0.625, 0.5, 0.375, 0.5, 0.375, 0.5, 0.625, 0.5, 0.625, 0.75, 0.375, 0.75, 0.375, 0.75, 0.625, 0.75, 0.625, 1.0, 0.375, 1.0, 0.125, 0.5, 0.375, 0.5, 0.375, 0.75, 0.125, 0.75, 0.625, 0.5, 0.875, 0.5, 0.875, 0.75, 0.625, 0.75])
me_cube_002.materials.append(mat_material_005)
me_cube_002.update()
me_cube_003 = bpy.data.meshes.new('Cube.003')
me_cube_003.from_pydata([(-1.0, -1.0, -1.0), (-1.0, -1.0, 1.0), (-1.0, 1.0, -1.0), (-1.0, 1.0, 1.0), (1.0, -1.0, -1.0), (1.0, -1.0, 1.0), (1.0, 1.0, -1.0), (1.0, 1.0, 1.0)], [], [(0, 1, 3, 2), (2, 3, 7, 6), (6, 7, 5, 4), (4, 5, 1, 0), (2, 6, 4, 0), (7, 3, 1, 5)])
_uv = me_cube_003.uv_layers.new(name='UVMap')
_uv.uv.foreach_set('vector', [0.375, 0.0, 0.625, 0.0, 0.625, 0.25, 0.375, 0.25, 0.375, 0.25, 0.625, 0.25, 0.625, 0.5, 0.375, 0.5, 0.375, 0.5, 0.625, 0.5, 0.625, 0.75, 0.375, 0.75, 0.375, 0.75, 0.625, 0.75, 0.625, 1.0, 0.375, 1.0, 0.125, 0.5, 0.375, 0.5, 0.375, 0.75, 0.125, 0.75, 0.625, 0.5, 0.875, 0.5, 0.875, 0.75, 0.625, 0.75])
me_cube_003.materials.append(mat_material_004)
me_cube_003.update()

# ---- objects
ob_light = bpy.data.objects.new('Light', light_light)
ob_camera = bpy.data.objects.new('Camera', cam_camera)
ob_cylinder = bpy.data.objects.new('Cylinder', me_cylinder)
ob_cylinder_001 = bpy.data.objects.new('Cylinder.001', me_cylinder_001)
ob_cube = bpy.data.objects.new('Cube', me_cube_001)
ob_cube_001 = bpy.data.objects.new('Cube.001', me_cube_002)
ob_cube_002 = bpy.data.objects.new('Cube.002', me_cube_003)

# ---- transforms, parenting, visibility, modifiers, constraints
ob_light.location = (4.076, 1.005, 5.904)
ob_light.rotation_euler = (0.6503, 0.05522, 1.866)
ob_light.lock_rotations_4d = False
ob_light.empty_display_type = 'ARROWS'
ob_light.color = (0.0, 0.0, 0.0, 0.0)
ob_light.lineart.crease_threshold = 0.0
ob_camera.location = (7.359, -6.926, 4.958)
ob_camera.rotation_euler = (1.109, 0.0, 0.8149)
ob_camera.lock_rotations_4d = False
ob_camera.empty_display_type = 'ARROWS'
ob_camera.color = (0.0, 0.0, 0.0, 0.0)
ob_camera.display_type = 'WIRE'
ob_camera.lineart.crease_threshold = 0.0
ob_cylinder.location = (0.0, 0.0, 0.0)
ob_cylinder.scale = (0.3, 0.3, 0.5)
_m = ob_cylinder.modifiers.new('Bevel', 'BEVEL')
_m.segments = 3
ob_cylinder_001.location = (0.0, 0.0, 0.5)
ob_cylinder_001.scale = (0.305, 0.305, 0.025)
ob_cube.location = (0.0, 0.0, 0.57)
ob_cube.rotation_euler = (0.0, 1.571, 0.0)
ob_cube.scale = (0.005, 0.015, 0.085)
ob_cube_001.location = (-0.08, 0.0, 0.545)
ob_cube_001.scale = (0.005, 0.015, 0.02)
ob_cube_002.location = (0.08, 0.0, 0.545)
ob_cube_002.scale = (0.005, 0.015, 0.02)

# ---- collection membership
col_collection.objects.link(ob_light)
col_collection.objects.link(ob_camera)
col_collection.objects.link(ob_cylinder)
col_collection.objects.link(ob_cylinder_001)
col_collection.objects.link(ob_cube)
col_collection.objects.link(ob_cube_001)
col_collection.objects.link(ob_cube_002)

# ---- scene / render settings (as saved in the file)
scene.camera = ob_camera
scene.frame_start = 1; scene.frame_end = 250; scene.frame_set(1)
scene.render.engine = 'BLENDER_EEVEE_NEXT'
scene.cycles.sampling_pattern = 'TABULATED_SOBOL'
scene.cycles.use_light_tree = False
scene.view_settings.view_transform = 'Filmic'
bpy.context.view_layer.update()

